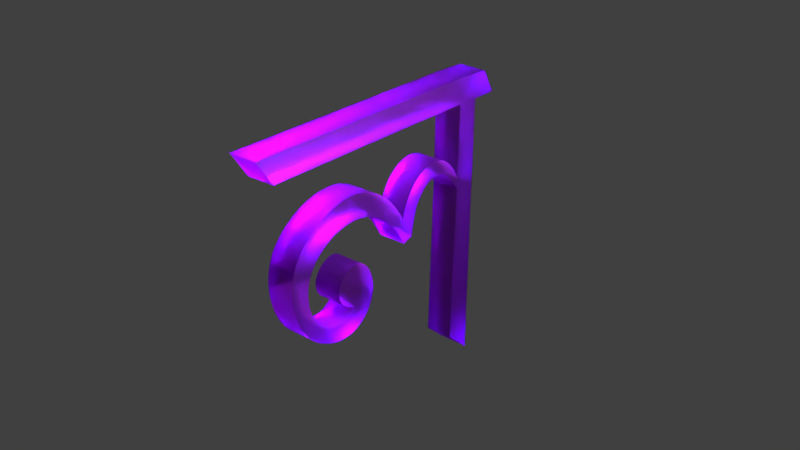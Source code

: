 # Source: b28.blend  (saved by Blender 2.79.0; exported with 4.5.12 LTS)
import bpy
from mathutils import Matrix  # noqa: F401  (used for matrix-valued properties, if any)

bpy.ops.wm.read_factory_settings(use_empty=True)
scene = bpy.context.scene
scene.name = 'Scene'

# ---- collections
col_collection_1 = bpy.data.collections.new('Collection 1'); scene.collection.children.link(col_collection_1)

# ---- materials (node trees are filled in below, after node groups)
mat_material = bpy.data.materials.new('Material')
mat_material.alpha_threshold = 0.0
mat_material.roughness = 0.5
mat_material.line_color = (0.0, 0.0, 0.0, 1.0)

# ---- material node trees
mat_material.use_nodes = True; mat_material.node_tree.nodes.clear()
_N = mat_material.node_tree.nodes; _L = mat_material.node_tree.links
n0 = _N.new('ShaderNodeOutputMaterial'); n0.name = 'Material Output'; n0.location = (300, 300)
n1 = _N.new('ShaderNodeBsdfGlass'); n1.name = 'Glass BSDF'; n1.location = (10, 300)
n1.inputs[0].default_value = (0.5652, 0.1108, 0.8, 1.0)
n1.inputs[1].default_value = 0.4364
n1.inputs[2].default_value = 1.45
_L.new(n1.outputs[0], n0.inputs[0])
n0.is_active_output = True

# ---- world
world_world = bpy.data.worlds.new('World'); scene.world = world_world
world_world.color = (0.05088, 0.05088, 0.05088)
world_world.use_sun_shadow = False
world_world.sun_shadow_jitter_overblur = 0.0
world_world.cycles.sampling_method = 'MANUAL'

# ---- lights
light_lamp = bpy.data.lights.new('Lamp', 'SPOT')
light_lamp.transmission_factor = 0.0
light_lamp.cutoff_distance = 30.0
light_lamp.energy = 1e+05
light_lamp.shadow_buffer_clip_start = 1.001
light_lamp.shadow_soft_size = 0.1
light_lamp.shadow_maximum_resolution = 0.006
light_lamp.use_absolute_resolution = True
light_lamp.spot_size = 1.309

# ---- meshes
me_cube = bpy.data.meshes.new('Cube')
me_cube.from_pydata([(-0.02151, 4.877, -0.5405), (-1.128, 4.877, -0.5405), (-0.02151, 5.245, -0.1114), (-1.128, 5.245, -0.1114), (-0.02151, 5.053, -0.768), (-1.128, 5.053, -0.768), (-0.02151, 5.458, -0.3732), (-1.128, 5.458, -0.3732), (-0.02151, 5.163, -0.9991), (-1.128, 5.163, -0.9991), (-0.02151, 5.641, -0.6688), (-1.128, 5.641, -0.6688), (-0.02151, 5.246, -1.257), (-1.128, 5.246, -1.257), (-0.02151, 5.766, -0.9597), (-1.128, 5.766, -0.9597), (-0.02151, 5.289, -1.482), (-1.128, 5.289, -1.482), (-0.02151, 5.836, -1.22), (-1.128, 5.836, -1.22), (-0.02151, 5.304, -1.684), (-1.128, 5.304, -1.684), (-0.02151, 5.893, -1.589), (-1.128, 5.893, -1.589), (-0.02151, 5.29, -1.916), (-1.128, 5.29, -1.916), (-0.02151, 5.898, -1.966), (-1.128, 5.898, -1.966), (-0.01685, 5.192, -2.319), (-1.124, 5.192, -2.319), (-0.02151, 5.798, -2.645), (-1.128, 5.798, -2.645), (-0.02151, 4.99, -2.752), (-1.128, 4.99, -2.752), (-0.02151, 5.439, -3.491), (-1.128, 5.439, -3.491), (-0.02151, 4.771, -3.019), (-1.128, 4.771, -3.019), (-0.02151, 5.028, -3.954), (-1.128, 5.028, -3.954), (-0.02151, 4.238, -3.375), (-1.128, 4.238, -3.375), (-0.02151, 4.162, -4.379), (-1.128, 4.162, -4.379), (-0.02151, 3.405, -3.568), (-1.128, 3.405, -3.568), (-0.02151, 3.316, -4.503), (-1.128, 3.316, -4.503), (-0.02151, 2.348, -3.366), (-1.128, 2.348, -3.366), (-0.02151, 2.168, -4.313), (-1.128, 2.168, -4.313), (-0.02151, 1.763, -3.02), (-1.128, 1.763, -3.02), (-0.02151, 1.517, -3.967), (-1.128, 1.517, -3.967), (-0.02151, 1.208, -2.431), (-1.128, 1.208, -2.431), (-0.02151, 0.7301, -2.989), (-1.128, 0.7301, -2.989), (-0.02151, 0.9631, -1.953), (-1.128, 0.9631, -1.953), (-0.02151, 0.4139, -2.123), (-1.128, 0.4139, -2.123), (-1.128, -2.39, -1.141), (-0.02151, -2.39, -1.141), (-0.02151, -2.805, -0.7546), (-1.128, -2.805, -0.7546), (-1.128, -0.5457, 6.74), (-0.02151, -0.5457, 6.74), (-1.128, 0.05501, 5.5), (-0.02151, 0.05501, 5.5), (-0.02151, 5.245, -2.135), (-0.02151, 5.86, -2.307), (-1.128, 5.86, -2.307), (-1.128, 5.245, -2.135), (-0.02151, 5.715, -2.931), (-1.128, 5.715, -2.931), (-1.128, 5.14, -2.466), (-0.02151, 5.14, -2.466), (-0.02151, 4.498, -3.233), (-0.02151, 4.52, -4.254), (-1.128, 4.52, -4.254), (-1.128, 4.498, -3.233), (-1.128, 5.243, -3.744), (-1.128, 4.897, -2.883), (-0.02151, 4.897, -2.883), (-0.02151, 5.243, -3.744), (-1.128, 3.733, -4.469), (-1.128, 3.824, -3.513), (-0.02151, 3.824, -3.513), (-0.02151, 3.733, -4.469), (-1.128, 2.851, -4.479), (-1.128, 2.943, -3.536), (-0.02151, 2.943, -3.536), (-0.02151, 2.851, -4.479), (-1.128, 2.507, -4.417), (-1.128, 2.665, -3.464), (-0.02151, 2.665, -3.464), (-0.02151, 2.507, -4.417), (-0.02151, 2.018, -3.193), (-0.02151, 1.813, -4.158), (-1.128, 1.813, -4.158), (-1.128, 2.018, -3.193), (-1.128, 1.164, -3.633), (-1.128, 1.521, -2.819), (-0.02151, 1.521, -2.819), (-0.02151, 1.164, -3.633), (-1.128, 1.099, -2.25), (-0.02151, 1.099, -2.25), (-0.02151, 0.5821, -2.669), (-1.128, 0.5821, -2.669), (-0.02151, 0.7796, -1.423), (-0.02151, 0.3274, -1.678), (-1.128, 0.3274, -1.678), (-1.128, 0.7796, -1.423), (-0.02151, 0.3516, -1.819), (-1.128, 0.3516, -1.819), (-1.128, 0.8541, -1.673), (-0.02151, 0.8541, -1.673), (-0.02151, 0.7245, -1.151), (-0.02151, 0.3054, -1.509), (-1.128, 0.3054, -1.509), (-1.128, 0.7245, -1.151), (-1.128, -2.622, -0.3454), (-0.02151, -2.622, -0.3454), (-1.128, 0.9342, -3.335), (-1.128, 1.36, -2.642), (-0.02151, 1.36, -2.642), (-0.02151, 0.9342, -3.335), (-0.02151, 4.77, -4.128), (-1.128, 4.77, -4.128), (-1.128, 4.648, -3.127), (-0.02151, 4.648, -3.127), (-1.128, 1.022, -2.101), (-0.02151, 1.022, -2.101), (-0.02151, 0.4784, -2.36), (-1.128, 0.4784, -2.36), (-0.02151, 5.605, -3.197), (-1.128, 5.605, -3.197), (-1.128, 5.081, -2.6), (-0.02151, 5.081, -2.6), (-1.133, 3.373, -1.829), (-1.134, 3.04, -1.823), (-0.02686, 3.037, -1.826), (-0.02582, 3.37, -1.832), (-0.02738, 2.557, -1.406), (-0.02351, 3.94, -1.487), (-1.13, 3.943, -1.485), (-1.134, 2.56, -1.404), (-1.129, 4.072, -1.089), (-1.134, 2.459, -1.002), (-0.02213, 4.069, -1.092), (-0.02678, 2.456, -1.004), (-1.128, 4.016, -0.8016), (-1.133, 2.484, -0.5903), (-0.02155, 4.013, -0.8038), (-0.02582, 2.481, -0.5925), (-1.128, 3.645, -0.3284), (-1.129, 2.873, 0.1686), (-0.02161, 3.642, -0.3306), (-0.02266, 2.87, 0.1664), (-1.127, 4.022, -0.2098), (-1.127, 3.609, 0.5358), (-0.02056, 4.019, -0.2121), (-0.01983, 3.606, 0.5336), (-1.127, 4.343, -0.2169), (-1.125, 4.194, 0.5349), (-0.0199, 4.34, -0.2191), (-0.01797, 4.191, 0.5327), (-1.126, 4.62, -0.3367), (-1.123, 4.752, 0.3056), (-0.01947, 4.617, -0.3389), (-0.01672, 4.749, 0.3034), (-0.02103, 3.831, -0.2496), (-0.02074, 3.35, 0.456), (-1.128, 3.834, -0.2474), (-1.127, 3.353, 0.4582), (-0.0188, 3.886, 0.5631), (-1.126, 3.889, 0.5653), (-1.127, 4.183, -0.2007), (-0.02021, 4.18, -0.203), (-0.0196, 4.485, -0.2677), (-0.01723, 4.487, 0.4383), (-1.126, 4.488, -0.2655), (-1.124, 4.49, 0.4405), (-1.126, 4.73, -0.4119), (-0.0193, 4.727, -0.4142), (-0.01631, 4.998, 0.1207), (-1.123, 5.001, 0.1229), (-1.131, 2.623, -0.171), (-1.128, 3.825, -0.5106), (-0.02147, 3.822, -0.5129), (-0.02452, 2.62, -0.1732), (-0.02173, 3.111, 0.3427), (-1.128, 3.114, 0.3449), (-0.02136, 3.724, -0.2902), (-1.128, 3.727, -0.288), (-1.129, 4.058, -1.188), (-0.02697, 2.465, -1.104), (-0.02242, 4.055, -1.191), (-1.134, 2.468, -1.102), (-0.02309, 4.004, -1.388), (-1.134, 2.518, -1.303), (-1.13, 4.007, -1.386), (-0.02728, 2.515, -1.305), (-1.134, 2.895, -1.77), (-0.0253, 3.542, -1.776), (-0.02718, 2.892, -1.772), (-1.132, 3.545, -1.774), (-0.02737, 2.793, -1.72), (-1.132, 3.65, -1.733), (-0.02496, 3.647, -1.735), (-1.134, 2.796, -1.717), (-1.131, 3.87, -1.568), (-0.02746, 2.609, -1.51), (-1.134, 2.612, -1.508), (-0.02392, 3.867, -1.57), (-0.02438, 3.775, -1.653), (-1.134, 2.679, -1.613), (-1.131, 3.778, -1.65), (-0.02749, 2.676, -1.615), (-1.128, 3.946, -0.6564), (-0.02519, 2.536, -0.3798), (-1.132, 2.539, -0.3776), (-0.02143, 3.943, -0.6586), (-0.02713, 2.488, -1.205), (-1.129, 4.042, -1.287), (-1.134, 2.491, -1.203), (-0.02275, 4.039, -1.289), (-0.0264, 2.452, -0.8344), (-1.133, 2.455, -0.8321), (-1.129, 4.052, -0.9457), (-0.02176, 4.049, -0.9479), (-1.13, 2.747, 0.02299), (-0.02154, 3.732, -0.4217), (-1.128, 3.735, -0.4195), (-0.0237, 2.744, 0.02076), (-0.02151, 5.349, -0.225), (-1.128, 5.349, -0.225), (-1.128, 4.959, -0.6306), (-0.02151, 4.959, -0.6306), (-0.01891, 5.125, 0.01619), (-1.126, 5.127, 0.01731), (-0.02041, 4.795, -0.4622), (-1.127, 4.797, -0.4611), (-0.0176, 4.332, 0.493), (-1.124, 4.335, 0.4952), (-0.01975, 4.408, -0.2385), (-1.126, 4.411, -0.2362), (-0.01839, 4.046, 0.5573), (-0.02005, 4.26, -0.2063), (-1.125, 4.049, 0.5595), (-1.127, 4.263, -0.2041), (-0.02079, 3.925, -0.226), (-1.128, 3.928, -0.2238), (-0.02029, 3.471, 0.5), (-1.127, 3.474, 0.5022), (-0.02119, 3.777, -0.2679), (-1.128, 3.78, -0.2657), (-0.02124, 3.232, 0.4077), (-1.128, 3.235, 0.4099), (-1.126, 3.744, 0.5582), (-1.127, 4.102, -0.2), (-0.01931, 3.741, 0.556), (-0.02039, 4.099, -0.2022), (-0.02219, 2.994, 0.2654), (-1.129, 2.997, 0.2676), (-0.02148, 3.683, -0.3074), (-1.128, 3.686, -0.3051), (-0.01953, 4.552, -0.2987), (-1.126, 4.555, -0.2965), (-0.01697, 4.645, 0.3597), (-1.124, 4.648, 0.3619), (-0.01939, 4.673, -0.3717), (-1.123, 4.879, 0.2222), (-1.126, 4.676, -0.3695), (-0.01651, 4.876, 0.22), (-0.02151, 5.114, -0.8836), (-0.02151, 5.549, -0.5096), (-1.128, 5.549, -0.5096), (-1.128, 5.114, -0.8836), (-1.128, 5.709, -0.8143), (-1.128, 5.208, -1.128), (-0.02151, 5.208, -1.128), (-0.02151, 5.709, -0.8143), (-1.128, 5.268, -1.369), (-0.02151, 5.268, -1.369), (-0.02151, 5.804, -1.09), (-1.128, 5.804, -1.09), (-0.02151, 5.3, -1.583), (-0.02151, 5.874, -1.404), (-1.128, 5.874, -1.404), (-1.128, 5.3, -1.583), (-1.128, 5.902, -1.777), (-1.128, 5.297, -1.8), (-0.02151, 5.297, -1.8), (-0.02151, 5.902, -1.777), (-0.02151, 5.885, -2.137), (-1.128, 5.885, -2.137), (-1.128, 5.27, -2.025), (-0.02151, 5.27, -2.025), (-0.01918, 5.221, -2.227), (-0.02151, 5.836, -2.476), (-1.128, 5.836, -2.476), (-1.126, 5.221, -2.227), (-1.128, 4.068, -3.441), (-0.02151, 4.068, -3.441), (-0.02151, 3.971, -4.422), (-1.128, 3.971, -4.422), (-0.02151, 4.388, -3.304), (-0.02151, 4.35, -4.316), (-1.128, 4.35, -4.316), (-1.128, 4.388, -3.304), (-1.128, 5.762, -2.788), (-1.126, 5.169, -2.386), (-0.01918, 5.169, -2.386), (-0.02151, 5.762, -2.788), (-1.128, 3.525, -4.491), (-1.128, 3.634, -3.547), (-0.02151, 3.634, -3.547), (-0.02151, 3.525, -4.491), (-1.128, 3.183, -3.565), (-0.02151, 3.183, -3.565), (-0.02151, 3.092, -4.499), (-1.128, 3.092, -4.499), (-1.128, 5.666, -3.064), (-1.128, 5.114, -2.533), (-0.02151, 5.114, -2.533), (-0.02151, 5.666, -3.064), (-0.02151, 5.531, -3.344), (-1.128, 5.531, -3.344), (-1.128, 5.046, -2.666), (-0.02151, 5.046, -2.666), (-0.02151, -3.639, -0.382), (-1.128, -3.639, -0.382), (-0.02151, -3.459, 0.02873), (-1.128, -3.459, 0.02873), (-1.128, -4.344, -4.289), (-1.128, -5.17, -3.898), (-0.02151, -5.17, -3.898), (-0.02151, -4.344, -4.289), (-1.128, -4.782, -3.002), (-0.02151, -4.782, -3.002), (-1.128, -3.951, -3.379), (-0.02151, -3.951, -3.379), (-1.128, -5.612, -3.684), (-0.02151, -5.612, -3.684), (-1.128, -5.762, -2.577), (-0.02151, -5.762, -2.577), (-0.02151, -2.716, -1.281), (-1.128, -2.716, -1.281), (-1.128, 0.6331, -0.568), (-1.128, 0.187, -0.5218), (-0.02151, 0.187, -0.5218), (-0.02151, 0.6331, -0.568), (-0.02151, -2.767, -1.018), (-0.02151, -2.473, -0.9026), (-1.128, -2.473, -0.9026), (-1.128, -2.767, -1.018), (-0.02151, -2.692, -1.37), (-0.02151, -2.355, -1.223), (-1.128, -2.355, -1.223), (-1.128, -2.692, -1.37), (-0.02151, -2.437, -1.922), (-0.02151, -2.163, -1.503), (-1.128, -2.163, -1.503), (-1.128, -2.437, -1.922), (-0.02151, -1.998, -2.288), (-0.02151, -1.911, -1.689), (-1.128, -1.911, -1.689), (-1.128, -1.998, -2.288), (-0.02151, -1.434, -2.447), (-0.02151, -1.627, -1.772), (-1.128, -1.627, -1.772), (-1.128, -1.434, -2.447), (-0.02151, -0.9082, -2.392), (-0.02151, -1.237, -1.781), (-1.128, -1.237, -1.781), (-1.128, -0.9082, -2.392), (-0.02151, -0.3759, -2.139), (-0.02151, -0.8178, -1.628), (-1.128, -0.8178, -1.628), (-1.128, -0.3759, -2.139), (-0.02151, -0.1284, -1.961), (-0.02151, -0.6036, -1.497), (-1.128, -0.6036, -1.497), (-1.128, -0.1284, -1.961), (-0.02151, 0.06405, -1.784), (-0.02151, -0.3745, -1.293), (-1.128, -0.3745, -1.293), (-1.128, 0.06405, -1.784), (-0.02151, 0.2295, -1.599), (-0.02151, -0.1039, -0.9498), (-1.128, -0.1039, -0.9498), (-1.128, 0.2295, -1.599), (-1.128, -0.6127, -2.276), (-0.02151, -0.6127, -2.276), (-0.02151, -1.04, -1.731), (-1.128, -1.04, -1.731), (-0.02151, -1.717, -2.4), (-0.02151, -1.775, -1.738), (-1.128, -1.775, -1.738), (-1.128, -1.717, -2.4), (-0.02151, -1.431, -1.793), (-1.128, -1.431, -1.793), (-1.128, -1.167, -2.446), (-0.02151, -1.167, -2.446), (-1.128, -2.26, -2.112), (-0.02151, -2.26, -2.112), (-0.02151, -2.043, -1.61), (-1.128, -2.043, -1.61), (-0.02151, -2.281, -1.354), (-1.128, -2.281, -1.354), (-1.128, -2.586, -1.669), (-0.02151, -2.586, -1.669), (-1.128, -2.131, -2.211), (-0.02151, -2.131, -2.211), (-0.02151, -1.978, -1.655), (-1.128, -1.978, -1.655), (-0.02151, -2.351, -2.024), (-0.02151, -2.104, -1.559), (-1.128, -2.104, -1.559), (-1.128, -2.351, -2.024), (-0.02151, -2.223, -1.431), (-1.128, -2.223, -1.431), (-1.128, -2.52, -1.792), (-0.02151, -2.52, -1.792), (-1.128, -2.736, -1.183), (-0.02151, -2.736, -1.183), (-0.02151, -2.418, -1.061), (-1.128, -2.418, -1.061), (-1.128, -2.324, -1.286), (-1.128, -2.646, -1.517), (-0.02151, -2.646, -1.517), (-0.02151, -2.324, -1.286), (-1.128, -2.79, -0.8587), (-0.02151, -2.79, -0.8587), (-0.02151, -2.529, -0.7152), (-1.128, -2.529, -0.7152), (-0.02151, -1.844, -1.716), (-1.128, -1.844, -1.716), (-1.128, -1.862, -2.354), (-0.02151, -1.862, -2.354), (-0.02151, -1.573, -2.431), (-0.02151, -1.696, -1.757), (-1.128, -1.696, -1.757), (-1.128, -1.573, -2.431), (-1.128, -1.54, -1.784), (-1.128, -1.302, -2.451), (-0.02151, -1.302, -2.451), (-0.02151, -1.54, -1.784), (-0.02151, -1.336, -1.792), (-1.128, -1.336, -1.792), (-1.128, -1.038, -2.426), (-0.02151, -1.038, -2.426), (-0.02151, -0.7513, -2.339), (-0.02151, -1.131, -1.759), (-1.128, -1.131, -1.759), (-1.128, -0.7513, -2.339), (-1.128, -0.4919, -2.209), (-0.02151, -0.4919, -2.209), (-0.02151, -0.928, -1.68), (-1.128, -0.928, -1.68), (-1.128, 4.596, -7.082), (-1.128, 4.832, -8.253), (-0.02151, 4.596, -7.082), (-0.02151, 4.832, -8.253), (-0.02151, -0.7064, -1.564), (-1.128, -0.7064, -1.564), (-1.128, -0.2591, -2.062), (-0.02151, -0.2591, -2.062), (-1.128, -0.4763, -1.4), (-1.128, -0.0339, -1.877), (-0.02151, -0.0339, -1.877), (-0.02151, -0.4763, -1.4)], [], [(239, 238, 6, 7), (279, 278, 8, 10), (241, 240, 5, 4), (238, 241, 4, 6), (240, 239, 7, 5), (283, 282, 15, 13), (280, 279, 10, 11), (281, 280, 11, 9), (278, 281, 9, 8), (287, 286, 17, 16), (284, 283, 13, 12), (285, 284, 12, 14), (282, 285, 14, 15), (291, 290, 20, 22), (288, 287, 16, 18), (289, 288, 18, 19), (286, 289, 19, 17), (295, 294, 27, 25), (292, 291, 22, 23), (293, 292, 23, 21), (290, 293, 21, 20), (303, 302, 28, 30), (296, 295, 25, 24), (297, 296, 24, 26), (294, 297, 26, 27), (331, 330, 34, 35), (304, 303, 30, 31), (305, 304, 31, 29), (302, 305, 29, 28), (85, 84, 39, 37), (332, 331, 35, 33), (333, 332, 33, 32), (330, 333, 32, 34), (311, 310, 40, 42), (86, 85, 37, 36), (87, 86, 36, 38), (84, 87, 38, 39), (319, 318, 47, 45), (312, 311, 42, 43), (313, 312, 43, 41), (310, 313, 41, 40), (97, 96, 51, 49), (320, 319, 45, 44), (321, 320, 44, 46), (101, 100, 52, 54), (98, 97, 49, 48), (99, 98, 48, 50), (96, 99, 50, 51), (127, 126, 59, 57), (102, 101, 54, 55), (103, 102, 55, 53), (100, 103, 53, 52), (135, 134, 61, 60), (128, 127, 57, 56), (129, 128, 56, 58), (126, 129, 58, 59), (120, 123, 352, 355), (136, 135, 60, 62), (137, 136, 62, 63), (134, 137, 63, 61), (125, 124, 70, 71), (354, 393, 392, 121), (352, 353, 354, 355), (123, 122, 353, 352), (336, 125, 71, 69), (337, 336, 69, 68), (71, 70, 68, 69), (301, 300, 75, 72), (300, 299, 74, 75), (299, 298, 73, 74), (298, 301, 72, 73), (317, 316, 79, 76), (316, 315, 78, 79), (315, 314, 77, 78), (314, 317, 76, 77), (133, 132, 83, 80), (132, 131, 82, 83), (131, 130, 81, 82), (130, 133, 80, 81), (35, 34, 87, 84), (34, 32, 86, 87), (32, 33, 85, 86), (33, 35, 84, 85), (309, 308, 91, 88), (308, 307, 90, 91), (307, 306, 89, 90), (306, 309, 88, 89), (325, 324, 95, 92), (324, 323, 94, 95), (323, 322, 93, 94), (322, 325, 92, 93), (92, 95, 99, 96), (95, 94, 98, 99), (94, 93, 97, 98), (93, 92, 96, 97), (48, 49, 103, 100), (49, 51, 102, 103), (51, 50, 101, 102), (50, 48, 100, 101), (55, 54, 107, 104), (54, 52, 106, 107), (52, 53, 105, 106), (53, 55, 104, 105), (57, 59, 111, 108), (59, 58, 110, 111), (58, 56, 109, 110), (56, 57, 108, 109), (119, 118, 115, 112), (118, 117, 114, 115), (117, 116, 113, 114), (116, 119, 112, 113), (62, 60, 119, 116), (63, 62, 116, 117), (61, 63, 117, 118), (60, 61, 118, 119), (112, 115, 123, 120), (115, 114, 122, 123), (114, 113, 121, 122), (113, 112, 120, 121), (124, 67, 335, 337), (429, 428, 351, 350), (104, 107, 129, 126), (107, 106, 128, 129), (106, 105, 127, 128), (105, 104, 126, 127), (38, 36, 133, 130), (39, 38, 130, 131), (37, 39, 131, 132), (36, 37, 132, 133), (108, 111, 137, 134), (111, 110, 136, 137), (110, 109, 135, 136), (109, 108, 134, 135), (329, 328, 141, 138), (328, 327, 140, 141), (327, 326, 139, 140), (326, 329, 138, 139), (318, 88, 91, 321), (198, 201, 151, 150), (211, 213, 219, 220), (216, 215, 146, 149), (217, 214, 148, 147), (142, 145, 144, 143), (210, 212, 218, 221), (214, 216, 149, 148), (215, 217, 147, 146), (231, 230, 157, 155), (199, 200, 152, 153), (201, 199, 153, 151), (200, 198, 150, 152), (236, 234, 159, 158), (232, 231, 155, 154), (230, 233, 156, 157), (233, 232, 154, 156), (256, 254, 164, 165), (237, 235, 160, 161), (235, 236, 158, 160), (234, 237, 161, 159), (252, 250, 169, 167), (254, 255, 162, 164), (257, 256, 165, 163), (255, 257, 163, 162), (272, 270, 172, 173), (253, 252, 167, 166), (250, 251, 168, 169), (251, 253, 166, 168), (270, 271, 170, 172), (273, 272, 173, 171), (271, 273, 171, 170), (259, 261, 177, 176), (261, 260, 175, 177), (258, 259, 176, 174), (260, 258, 174, 175), (265, 263, 180, 181), (264, 265, 181, 178), (263, 262, 179, 180), (262, 264, 178, 179), (249, 247, 185, 184), (247, 246, 183, 185), (248, 249, 184, 182), (246, 248, 182, 183), (277, 274, 187, 188), (276, 275, 189, 186), (275, 277, 188, 189), (274, 276, 186, 187), (224, 223, 193, 190), (225, 222, 191, 192), (223, 225, 192, 193), (222, 224, 190, 191), (266, 268, 196, 194), (268, 269, 197, 196), (267, 266, 194, 195), (269, 267, 195, 197), (227, 228, 201, 198), (226, 229, 200, 199), (228, 226, 199, 201), (229, 227, 198, 200), (147, 148, 204, 202), (149, 146, 205, 203), (146, 147, 202, 205), (148, 149, 203, 204), (142, 143, 206, 209), (144, 145, 207, 208), (145, 142, 209, 207), (143, 144, 208, 206), (209, 206, 213, 211), (208, 207, 212, 210), (207, 209, 211, 212), (206, 208, 210, 213), (219, 221, 215, 216), (218, 220, 214, 217), (220, 219, 216, 214), (221, 218, 217, 215), (212, 211, 220, 218), (213, 210, 221, 219), (154, 155, 224, 222), (157, 156, 225, 223), (156, 154, 222, 225), (155, 157, 223, 224), (202, 204, 227, 229), (203, 205, 226, 228), (205, 202, 229, 226), (204, 203, 228, 227), (152, 150, 232, 233), (153, 152, 233, 230), (150, 151, 231, 232), (151, 153, 230, 231), (190, 193, 237, 234), (192, 191, 236, 235), (193, 192, 235, 237), (191, 190, 234, 236), (243, 189, 188, 242), (242, 188, 187, 244), (244, 187, 186, 245), (245, 186, 189, 243), (1, 3, 239, 240), (2, 0, 241, 238), (0, 1, 240, 241), (3, 2, 238, 239), (1, 245, 243, 3), (0, 244, 245, 1), (2, 242, 244, 0), (3, 243, 242, 2), (169, 168, 248, 246), (168, 166, 249, 248), (167, 169, 246, 247), (166, 167, 247, 249), (181, 180, 253, 251), (178, 181, 251, 250), (180, 179, 252, 253), (179, 178, 250, 252), (176, 177, 257, 255), (177, 175, 256, 257), (174, 176, 255, 254), (175, 174, 254, 256), (194, 196, 258, 260), (196, 197, 259, 258), (195, 194, 260, 261), (197, 195, 261, 259), (163, 165, 264, 262), (162, 163, 262, 263), (165, 164, 265, 264), (164, 162, 263, 265), (158, 159, 267, 269), (159, 161, 266, 267), (160, 158, 269, 268), (161, 160, 268, 266), (184, 185, 273, 271), (185, 183, 272, 273), (182, 184, 271, 270), (183, 182, 270, 272), (172, 170, 276, 274), (171, 173, 277, 275), (170, 171, 275, 276), (173, 172, 274, 277), (4, 5, 281, 278), (5, 7, 280, 281), (7, 6, 279, 280), (6, 4, 278, 279), (11, 10, 285, 282), (10, 8, 284, 285), (8, 9, 283, 284), (9, 11, 282, 283), (13, 15, 289, 286), (15, 14, 288, 289), (14, 12, 287, 288), (12, 13, 286, 287), (16, 17, 293, 290), (17, 19, 292, 293), (19, 18, 291, 292), (18, 16, 290, 291), (23, 22, 297, 294), (22, 20, 296, 297), (20, 21, 295, 296), (21, 23, 294, 295), (26, 24, 301, 298), (27, 26, 298, 299), (25, 27, 299, 300), (24, 25, 300, 301), (72, 75, 305, 302), (75, 74, 304, 305), (74, 73, 303, 304), (73, 72, 302, 303), (41, 43, 309, 306), (40, 41, 306, 307), (42, 40, 307, 308), (43, 42, 308, 309), (80, 83, 313, 310), (83, 82, 312, 313), (82, 81, 311, 312), (81, 80, 310, 311), (31, 30, 317, 314), (29, 31, 314, 315), (28, 29, 315, 316), (30, 28, 316, 317), (47, 318, 321, 46), (91, 90, 320, 321), (90, 89, 319, 320), (89, 88, 318, 319), (45, 47, 325, 322), (44, 45, 322, 323), (46, 44, 323, 324), (47, 46, 324, 325), (77, 76, 329, 326), (78, 77, 326, 327), (79, 78, 327, 328), (76, 79, 328, 329), (138, 141, 333, 330), (141, 140, 332, 333), (140, 139, 331, 332), (139, 138, 330, 331), (335, 334, 336, 337), (124, 337, 68, 70), (345, 343, 340, 341), (341, 338, 465, 467), (340, 343, 349, 347), (342, 344, 338, 339), (335, 67, 344, 342), (334, 335, 342, 343), (67, 66, 345, 344), (66, 334, 343, 345), (349, 348, 346, 347), (342, 339, 346, 348), (339, 340, 347, 346), (343, 342, 348, 349), (336, 334, 66, 125), (431, 430, 65, 64), (430, 429, 350, 65), (437, 436, 359, 356), (124, 125, 438, 439), (121, 120, 355, 354), (340, 339, 338, 341), (350, 351, 363, 360), (438, 437, 356, 357), (439, 438, 357, 358), (436, 439, 358, 359), (425, 424, 365, 366), (65, 350, 360, 361), (64, 65, 361, 362), (351, 64, 362, 363), (417, 416, 371, 368), (426, 425, 366, 367), (427, 426, 367, 364), (424, 427, 364, 365), (445, 444, 372, 373), (418, 417, 368, 369), (419, 418, 369, 370), (416, 419, 370, 371), (453, 452, 377, 378), (446, 445, 373, 374), (447, 446, 374, 375), (444, 447, 375, 372), (461, 460, 383, 380), (454, 453, 378, 379), (455, 454, 379, 376), (452, 455, 376, 377), (469, 468, 385, 386), (462, 461, 380, 381), (463, 462, 381, 382), (460, 463, 382, 383), (473, 472, 390, 391), (470, 469, 386, 387), (471, 470, 387, 384), (468, 471, 384, 385), (388, 391, 395, 392), (474, 473, 391, 388), (475, 474, 388, 389), (472, 475, 389, 390), (353, 394, 393, 354), (389, 388, 392, 393), (390, 389, 393, 394), (391, 390, 394, 395), (122, 395, 394, 353), (122, 121, 392, 395), (459, 458, 399, 396), (458, 457, 398, 399), (457, 456, 397, 398), (456, 459, 396, 397), (443, 442, 403, 400), (442, 441, 402, 403), (441, 440, 401, 402), (440, 443, 400, 401), (451, 450, 407, 404), (450, 449, 406, 407), (449, 448, 405, 406), (448, 451, 404, 405), (423, 422, 411, 408), (422, 421, 410, 411), (421, 420, 409, 410), (420, 423, 408, 409), (435, 434, 415, 412), (434, 433, 414, 415), (433, 432, 413, 414), (432, 435, 412, 413), (408, 411, 419, 416), (411, 410, 418, 419), (410, 409, 417, 418), (409, 408, 416, 417), (364, 367, 423, 420), (365, 364, 420, 421), (366, 365, 421, 422), (367, 366, 422, 423), (412, 415, 427, 424), (415, 414, 426, 427), (414, 413, 425, 426), (413, 412, 424, 425), (359, 358, 431, 428), (358, 357, 430, 431), (357, 356, 429, 430), (356, 359, 428, 429), (362, 361, 435, 432), (363, 362, 432, 433), (360, 363, 433, 434), (361, 360, 434, 435), (438, 125, 66, 437), (66, 67, 436, 437), (67, 124, 439, 436), (428, 431, 64, 351), (369, 368, 443, 440), (370, 369, 440, 441), (371, 370, 441, 442), (368, 371, 442, 443), (400, 403, 447, 444), (403, 402, 446, 447), (402, 401, 445, 446), (401, 400, 444, 445), (374, 373, 451, 448), (375, 374, 448, 449), (372, 375, 449, 450), (373, 372, 450, 451), (404, 407, 455, 452), (407, 406, 454, 455), (406, 405, 453, 454), (405, 404, 452, 453), (376, 379, 459, 456), (377, 376, 456, 457), (378, 377, 457, 458), (379, 378, 458, 459), (396, 399, 463, 460), (399, 398, 462, 463), (398, 397, 461, 462), (397, 396, 460, 461), (464, 466, 467, 465), (345, 341, 467, 466), (344, 345, 466, 464), (338, 344, 464, 465), (381, 380, 471, 468), (380, 383, 470, 471), (383, 382, 469, 470), (382, 381, 468, 469), (386, 385, 475, 472), (385, 384, 474, 475), (384, 387, 473, 474), (387, 386, 472, 473)])
me_cube.materials.append(mat_material)
me_cube.use_remesh_preserve_volume = False
me_cube.use_remesh_preserve_attributes = False
me_cube.use_mirror_vertex_groups = False
me_cube.update()

# ---- objects
ob_cube = bpy.data.objects.new('Cube', me_cube)
ob_lamp = bpy.data.objects.new('Lamp', light_lamp)

# ---- transforms, parenting, visibility, modifiers, constraints
ob_cube.location = (0.3789, 0.7054, 0.2088)
ob_cube.rotation_euler = (-2.748, -0.0, 0.0)
ob_cube.scale = (0.6408, 0.6408, 0.6408)
ob_cube.lock_rotations_4d = False
ob_cube.empty_display_type = 'ARROWS'
ob_cube.lineart.crease_threshold = 0.0
ob_lamp.location = (7.276, 0.3699, 7.588)
ob_lamp.rotation_euler = (0.6503, 0.05522, 1.643)
ob_lamp.lock_rotations_4d = False
ob_lamp.empty_display_type = 'ARROWS'
ob_lamp.color = (0.0, 0.0, 0.0, 0.0)
ob_lamp.lineart.crease_threshold = 0.0

# ---- collection membership
col_collection_1.objects.link(ob_cube)
col_collection_1.objects.link(ob_lamp)

# ---- scene / render settings (as saved in the file)
scene.frame_start = 1; scene.frame_end = 250; scene.frame_set(1)
scene.render.engine = 'CYCLES'
scene.render.resolution_percentage = 50
scene.render.dither_intensity = 0.0
scene.cycles.use_denoising = False
scene.cycles.samples = 128
scene.cycles.sampling_pattern = 'TABULATED_SOBOL'
scene.cycles.use_adaptive_sampling = False
scene.cycles.use_light_tree = False
scene.cycles.blur_glossy = 0.0
scene.cycles.sample_clamp_indirect = 0.0
scene.view_settings.view_transform = 'Standard'
bpy.context.view_layer.update()

# ---- added for rendering (the .blend has no active camera): camera
cam_auto = bpy.data.cameras.new('AutoCamera')
cam_auto.lens = 50.0
cam_auto.sensor_width = 36.0
cam_auto.clip_end = 1000.0
ob_auto_camera = bpy.data.objects.new('AutoCamera', cam_auto)
scene.collection.objects.link(ob_auto_camera)
ob_auto_camera.location = (14.6492, -17.0884, 12.3504)
ob_auto_camera.rotation_euler = (1.09748, -7.21219e-08, 0.694738)
scene.camera = ob_auto_camera
bpy.context.view_layer.update()
